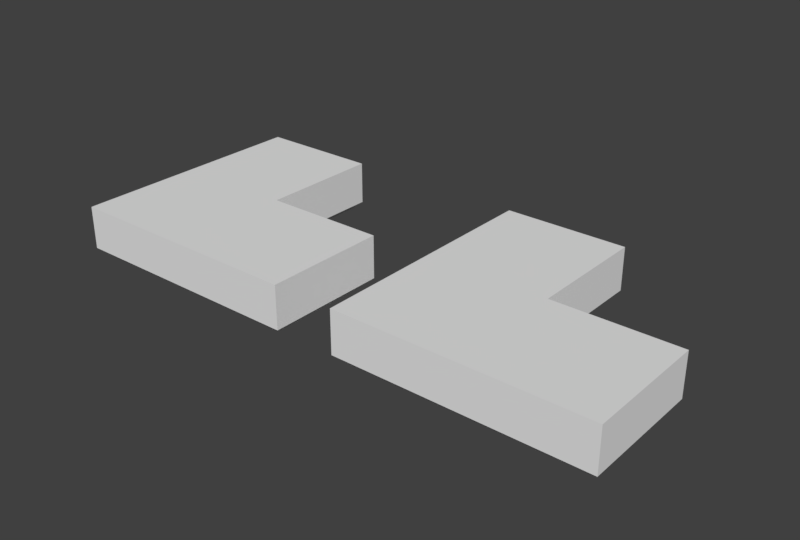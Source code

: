 # Source: 14719.blend  (saved by Blender 2.78.0; exported with 4.5.12 LTS)
import bpy
from mathutils import Matrix  # noqa: F401  (used for matrix-valued properties, if any)

bpy.ops.wm.read_factory_settings(use_empty=True)
scene = bpy.context.scene
scene.name = 'Scene'

# ---- collections
col_collection_1 = bpy.data.collections.new('Collection 1'); scene.collection.children.link(col_collection_1)

# ---- world
world_world = bpy.data.worlds.new('World'); scene.world = world_world
world_world.color = (0.05088, 0.05088, 0.05088)
world_world.use_sun_shadow = False
world_world.sun_shadow_jitter_overblur = 0.0
world_world.cycles.sampling_method = 'MANUAL'

# ---- meshes
me_14719_l = bpy.data.meshes.new('14719_L')
me_14719_l.from_pydata([(0.3, 0.1, 0.0), (-0.1, -0.1, 0.0), (0.3, -0.1, 0.0), (0.1, 0.3, 0.0), (-0.1, 0.3, 0.0), (0.26, -0.06, -0.04), (-0.06, -0.06, -0.04), (0.06, 0.06, -0.04), (0.26, 0.06, -0.04), (0.06, 0.26, -0.04), (-0.06, 0.26, -0.04), (0.29, 0.09, -0.08), (0.26, 0.06, -0.08), (0.06, 0.06, -0.08), (0.29, -0.09, -0.08), (0.26, -0.06, -0.08), (-0.09, -0.09, -0.08), (-0.06, -0.06, -0.08), (-0.09, 0.29, -0.08), (-0.06, 0.26, -0.08), (0.09, 0.29, -0.08), (0.06, 0.26, -0.08), (0.3, 0.1, -0.07), (0.29, 0.09, -0.07), (0.3, -0.1, -0.07), (0.29, -0.09, -0.07), (-0.1, -0.1, -0.07), (-0.09, -0.09, -0.07), (-0.1, 0.3, -0.07), (-0.09, 0.29, -0.07), (0.1, 0.3, -0.07), (0.09, 0.29, -0.07), (0.1, 0.1, 0.0), (0.1, 0.1, -0.07), (0.09, 0.09, -0.07), (0.09, 0.09, -0.08), (0.1, -0.04, -0.08), (0.1, -0.04, -0.04), (0.1153, -0.03696, -0.08), (0.1153, -0.03696, -0.04), (0.1283, -0.02828, -0.08), (0.1283, -0.02828, -0.04), (0.137, -0.01531, -0.08), (0.137, -0.01531, -0.04), (0.14, -3.725e-09, -0.08), (0.14, -3.725e-09, -0.04), (0.06, -3.725e-09, -0.08), (0.06, -3.725e-09, -0.04), (0.06304, -0.01531, -0.08), (0.06304, -0.01531, -0.04), (0.07172, -0.02828, -0.08), (0.07172, -0.02828, -0.04), (0.08469, -0.03696, -0.08), (0.08469, -0.03696, -0.04), (0.1, 0.04, -0.08), (0.1, 0.04, -0.04), (0.08469, 0.03696, -0.08), (0.08469, 0.03696, -0.04), (0.07172, 0.02828, -0.08), (0.07172, 0.02828, -0.04), (0.06304, 0.01531, -0.08), (0.06304, 0.01531, -0.04), (0.137, 0.01531, -0.08), (0.137, 0.01531, -0.04), (0.1283, 0.02828, -0.08), (0.1283, 0.02828, -0.04), (0.1153, 0.03696, -0.08), (0.1153, 0.03696, -0.04), (0.1, -3.725e-09, -0.08), (4.843e-08, 0.06, -0.08), (4.843e-08, 0.06, -0.04), (0.01531, 0.06304, -0.08), (0.01531, 0.06304, -0.04), (0.02828, 0.07172, -0.08), (0.02828, 0.07172, -0.04), (0.03696, 0.08469, -0.08), (0.03696, 0.08469, -0.04), (0.04, 0.1, -0.08), (0.04, 0.1, -0.04), (-0.04, 0.1, -0.08), (-0.04, 0.1, -0.04), (-0.03696, 0.08469, -0.08), (-0.03696, 0.08469, -0.04), (-0.02828, 0.07172, -0.08), (-0.02828, 0.07172, -0.04), (-0.01531, 0.06304, -0.08), (-0.01531, 0.06304, -0.04), (4.843e-08, 0.14, -0.08), (4.843e-08, 0.14, -0.04), (-0.01531, 0.137, -0.08), (-0.01531, 0.137, -0.04), (-0.02828, 0.1283, -0.08), (-0.02828, 0.1283, -0.04), (-0.03696, 0.1153, -0.08), (-0.03696, 0.1153, -0.04), (0.03696, 0.1153, -0.08), (0.03696, 0.1153, -0.04), (0.02828, 0.1283, -0.08), (0.02828, 0.1283, -0.04), (0.01531, 0.137, -0.08), (0.01531, 0.137, -0.04), (4.843e-08, 0.1, -0.08)], [], [(0, 32, 1, 2), (32, 3, 4, 1), (11, 12, 13, 35), (14, 15, 12, 11), (16, 17, 15, 14), (18, 19, 17, 16), (20, 21, 19, 18), (35, 13, 21, 20), (34, 33, 22, 23), (23, 22, 24, 25), (25, 24, 26, 27), (27, 26, 28, 29), (29, 28, 30, 31), (31, 30, 33, 34), (30, 3, 32, 33), (30, 28, 4, 3), (22, 0, 2, 24), (22, 33, 32, 0), (26, 1, 4, 28), (26, 24, 2, 1), (20, 31, 34, 35), (20, 18, 29, 31), (11, 23, 25, 14), (11, 35, 34, 23), (16, 27, 29, 18), (16, 14, 25, 27), (17, 19, 10, 6), (17, 6, 5, 15), (12, 15, 5, 8), (12, 8, 7, 13), (21, 13, 7, 9), (21, 9, 10, 19), (55, 54, 56, 57), (68, 54, 66), (55, 67, 66, 54), (63, 62, 64, 65), (68, 62, 44), (63, 45, 44, 62), (43, 41, 40, 42), (68, 40, 38), (39, 38, 40, 41), (52, 36, 37, 53), (68, 56, 54), (68, 66, 64), (65, 64, 66, 67), (62, 68, 64), (44, 42, 68), (45, 43, 42, 44), (40, 68, 42), (68, 38, 36), (38, 39, 37, 36), (52, 68, 36), (6, 37, 5), (5, 45, 8), (7, 8, 55), (9, 7, 78), (9, 88, 10), (6, 10, 80), (68, 58, 56), (59, 57, 56, 58), (57, 59, 7, 55), (68, 60, 58), (59, 58, 60, 61), (68, 46, 60), (47, 61, 60, 46), (68, 48, 46), (49, 47, 46, 48), (68, 50, 48), (51, 49, 48, 50), (68, 52, 50), (51, 50, 52, 53), (63, 65, 67, 55, 8, 45), (45, 5, 37, 39, 41, 43), (37, 6, 47, 49, 51, 53), (6, 7, 59, 61, 47), (101, 91, 89), (90, 89, 91, 92), (101, 93, 91), (92, 91, 93, 94), (101, 79, 93), (80, 94, 93, 79), (101, 81, 79), (80, 79, 81, 82), (101, 83, 81), (82, 81, 83, 84), (101, 85, 83), (84, 83, 85, 86), (101, 69, 85), (70, 86, 85, 69), (101, 71, 69), (70, 69, 71, 72), (101, 73, 71), (72, 71, 73, 74), (101, 75, 73), (76, 74, 73, 75), (101, 77, 75), (78, 76, 75, 77), (101, 95, 77), (78, 77, 95, 96), (7, 74, 76, 78), (101, 97, 95), (98, 96, 95, 97), (101, 99, 97), (98, 97, 99, 100), (101, 87, 99), (100, 99, 87, 88), (101, 89, 87), (90, 88, 87, 89), (9, 78, 96, 98, 100, 88), (10, 88, 90, 92, 94, 80), (7, 6, 70, 72, 74), (70, 6, 80, 82, 84, 86)])
me_14719_l.polygons.foreach_set('use_smooth', [True] * 112)
_k = set([(0, 2), (0, 22), (0, 32), (1, 2), (1, 4), (1, 26), (2, 24), (3, 4), (3, 30), (3, 32), (4, 28), (5, 6), (5, 8), (5, 15), (6, 10), (6, 17), (7, 8), (7, 9), (7, 13), (8, 12), (9, 10), (9, 21), (10, 19), (11, 14), (11, 23), (11, 35), (12, 13), (12, 15), (13, 21), (14, 16), (14, 25), (15, 17), (16, 18), (16, 27), (17, 19), (18, 20), (18, 29), (19, 21), (20, 31), (20, 35), (22, 24), (22, 33), (23, 25), (23, 34), (24, 26), (25, 27), (26, 28), (27, 29), (28, 30), (29, 31), (30, 33), (31, 34), (32, 33), (34, 35), (36, 38), (36, 52), (37, 39), (37, 53), (38, 40), (39, 41), (40, 42), (41, 43), (42, 44), (43, 45), (44, 62), (45, 63), (46, 48), (46, 60), (47, 49), (47, 61), (48, 50), (49, 51), (50, 52), (51, 53), (54, 56), (54, 66), (55, 57), (55, 67), (56, 58), (57, 59), (58, 60), (59, 61), (62, 64), (63, 65), (64, 66), (65, 67), (69, 71), (69, 85), (70, 72), (70, 86), (71, 73), (72, 74), (73, 75), (74, 76), (75, 77), (76, 78), (77, 95), (78, 96), (79, 81), (79, 93), (80, 82), (80, 94), (81, 83), (82, 84), (83, 85), (84, 86), (87, 89), (87, 99), (88, 90), (88, 100), (89, 91), (90, 92), (91, 93), (92, 94), (95, 97), (96, 98), (97, 99), (98, 100)])
me_14719_l.attributes.new('sharp_edge', 'BOOLEAN', 'EDGE').data.foreach_set('value', [ (min(e.vertices), max(e.vertices)) in _k for e in me_14719_l.edges])
me_14719_l.use_remesh_preserve_volume = False
me_14719_l.use_remesh_preserve_attributes = False
me_14719_l.use_mirror_vertex_groups = False
me_14719_l.update()
me_14719_h = bpy.data.meshes.new('14719_H')
me_14719_h.from_pydata([(0.3, 0.1, 0.0), (-0.1, -0.1, 0.0), (0.3, -0.1, 0.0), (0.1, 0.3, 0.0), (-0.1, 0.3, 0.0), (0.26, -0.06, -0.04), (-0.06, -0.06, -0.04), (0.06, 0.06, -0.04), (0.26, 0.06, -0.04), (0.06, 0.26, -0.04), (-0.06, 0.26, -0.04), (0.29, 0.09, -0.08), (0.26, 0.06, -0.08), (0.06, 0.06, -0.08), (0.29, -0.09, -0.08), (0.26, -0.06, -0.08), (-0.09, -0.09, -0.08), (-0.06, -0.06, -0.08), (-0.09, 0.29, -0.08), (-0.06, 0.26, -0.08), (0.09, 0.29, -0.08), (0.06, 0.26, -0.08), (0.3, 0.1, -0.07), (0.29, 0.09, -0.07), (0.3, -0.1, -0.07), (0.29, -0.09, -0.07), (-0.1, -0.1, -0.07), (-0.09, -0.09, -0.07), (-0.1, 0.3, -0.07), (-0.09, 0.29, -0.07), (0.1, 0.3, -0.07), (0.09, 0.29, -0.07), (0.1, 0.1, 0.0), (0.1, 0.1, -0.07), (0.09, 0.09, -0.07), (0.09, 0.09, -0.08), (0.1052, -0.03966, -0.08), (0.1, -0.04, -0.08), (0.1, -0.04, -0.04), (0.1052, -0.03966, -0.04), (0.1104, -0.03864, -0.08), (0.1104, -0.03864, -0.04), (0.1153, -0.03696, -0.08), (0.1153, -0.03696, -0.04), (0.12, -0.03464, -0.08), (0.12, -0.03464, -0.04), (0.1244, -0.03174, -0.08), (0.1244, -0.03174, -0.04), (0.1283, -0.02828, -0.08), (0.1283, -0.02828, -0.04), (0.1317, -0.02435, -0.08), (0.1317, -0.02435, -0.04), (0.1346, -0.02, -0.08), (0.1346, -0.02, -0.04), (0.137, -0.01531, -0.08), (0.137, -0.01531, -0.04), (0.1386, -0.01035, -0.08), (0.1386, -0.01035, -0.04), (0.1397, -0.00522, -0.08), (0.1397, -0.00522, -0.04), (0.14, -3.725e-09, -0.08), (0.14, -3.725e-09, -0.04), (0.06034, -0.00522, -0.08), (0.06, -3.725e-09, -0.08), (0.06, -3.725e-09, -0.04), (0.06034, -0.00522, -0.04), (0.06136, -0.01035, -0.08), (0.06136, -0.01035, -0.04), (0.06304, -0.01531, -0.08), (0.06304, -0.01531, -0.04), (0.06536, -0.02, -0.08), (0.06536, -0.02, -0.04), (0.06826, -0.02435, -0.08), (0.06826, -0.02435, -0.04), (0.07172, -0.02828, -0.08), (0.07172, -0.02828, -0.04), (0.07565, -0.03174, -0.08), (0.07565, -0.03174, -0.04), (0.08, -0.03464, -0.08), (0.08, -0.03464, -0.04), (0.08469, -0.03696, -0.08), (0.08469, -0.03696, -0.04), (0.08965, -0.03864, -0.08), (0.08965, -0.03864, -0.04), (0.09478, -0.03966, -0.08), (0.09478, -0.03966, -0.04), (0.09478, 0.03966, -0.08), (0.1, 0.04, -0.08), (0.1, 0.04, -0.04), (0.09478, 0.03966, -0.04), (0.08965, 0.03864, -0.08), (0.08965, 0.03864, -0.04), (0.08469, 0.03696, -0.08), (0.08469, 0.03696, -0.04), (0.08, 0.03464, -0.08), (0.08, 0.03464, -0.04), (0.07565, 0.03174, -0.08), (0.07565, 0.03174, -0.04), (0.07172, 0.02828, -0.08), (0.07172, 0.02828, -0.04), (0.06826, 0.02435, -0.08), (0.06826, 0.02435, -0.04), (0.06536, 0.02, -0.08), (0.06536, 0.02, -0.04), (0.06304, 0.01531, -0.08), (0.06304, 0.01531, -0.04), (0.06136, 0.01035, -0.08), (0.06136, 0.01035, -0.04), (0.06034, 0.00522, -0.08), (0.06034, 0.00522, -0.04), (0.1397, 0.00522, -0.08), (0.1397, 0.00522, -0.04), (0.1386, 0.01035, -0.08), (0.1386, 0.01035, -0.04), (0.137, 0.01531, -0.08), (0.137, 0.01531, -0.04), (0.1346, 0.02, -0.08), (0.1346, 0.02, -0.04), (0.1317, 0.02435, -0.08), (0.1317, 0.02435, -0.04), (0.1283, 0.02828, -0.08), (0.1283, 0.02828, -0.04), (0.1244, 0.03174, -0.08), (0.1244, 0.03174, -0.04), (0.12, 0.03464, -0.08), (0.12, 0.03464, -0.04), (0.1153, 0.03696, -0.08), (0.1153, 0.03696, -0.04), (0.1104, 0.03864, -0.08), (0.1104, 0.03864, -0.04), (0.1052, 0.03966, -0.08), (0.1052, 0.03966, -0.04), (0.1, -3.725e-09, -0.08), (0.00522, 0.06034, -0.08), (4.843e-08, 0.06, -0.08), (4.843e-08, 0.06, -0.04), (0.00522, 0.06034, -0.04), (0.01035, 0.06136, -0.08), (0.01035, 0.06136, -0.04), (0.01531, 0.06304, -0.08), (0.01531, 0.06304, -0.04), (0.02, 0.06536, -0.08), (0.02, 0.06536, -0.04), (0.02435, 0.06826, -0.08), (0.02435, 0.06826, -0.04), (0.02828, 0.07172, -0.08), (0.02828, 0.07172, -0.04), (0.03174, 0.07565, -0.08), (0.03174, 0.07565, -0.04), (0.03464, 0.08, -0.08), (0.03464, 0.08, -0.04), (0.03696, 0.08469, -0.08), (0.03696, 0.08469, -0.04), (0.03864, 0.08965, -0.08), (0.03864, 0.08965, -0.04), (0.03966, 0.09478, -0.08), (0.03966, 0.09478, -0.04), (0.04, 0.1, -0.08), (0.04, 0.1, -0.04), (-0.03966, 0.09478, -0.08), (-0.04, 0.1, -0.08), (-0.04, 0.1, -0.04), (-0.03966, 0.09478, -0.04), (-0.03864, 0.08965, -0.08), (-0.03864, 0.08965, -0.04), (-0.03696, 0.08469, -0.08), (-0.03696, 0.08469, -0.04), (-0.03464, 0.08, -0.08), (-0.03464, 0.08, -0.04), (-0.03174, 0.07565, -0.08), (-0.03174, 0.07565, -0.04), (-0.02828, 0.07172, -0.08), (-0.02828, 0.07172, -0.04), (-0.02435, 0.06826, -0.08), (-0.02435, 0.06826, -0.04), (-0.02, 0.06536, -0.08), (-0.02, 0.06536, -0.04), (-0.01531, 0.06304, -0.08), (-0.01531, 0.06304, -0.04), (-0.01035, 0.06136, -0.08), (-0.01035, 0.06136, -0.04), (-0.00522, 0.06034, -0.08), (-0.00522, 0.06034, -0.04), (-0.00522, 0.1397, -0.08), (4.843e-08, 0.14, -0.08), (4.843e-08, 0.14, -0.04), (-0.00522, 0.1397, -0.04), (-0.01035, 0.1386, -0.08), (-0.01035, 0.1386, -0.04), (-0.01531, 0.137, -0.08), (-0.01531, 0.137, -0.04), (-0.02, 0.1346, -0.08), (-0.02, 0.1346, -0.04), (-0.02435, 0.1317, -0.08), (-0.02435, 0.1317, -0.04), (-0.02828, 0.1283, -0.08), (-0.02828, 0.1283, -0.04), (-0.03174, 0.1244, -0.08), (-0.03174, 0.1244, -0.04), (-0.03464, 0.12, -0.08), (-0.03464, 0.12, -0.04), (-0.03696, 0.1153, -0.08), (-0.03696, 0.1153, -0.04), (-0.03864, 0.1104, -0.08), (-0.03864, 0.1104, -0.04), (-0.03966, 0.1052, -0.08), (-0.03966, 0.1052, -0.04), (0.03966, 0.1052, -0.08), (0.03966, 0.1052, -0.04), (0.03864, 0.1104, -0.08), (0.03864, 0.1104, -0.04), (0.03696, 0.1153, -0.08), (0.03696, 0.1153, -0.04), (0.03464, 0.12, -0.08), (0.03464, 0.12, -0.04), (0.03174, 0.1244, -0.08), (0.03174, 0.1244, -0.04), (0.02828, 0.1283, -0.08), (0.02828, 0.1283, -0.04), (0.02435, 0.1317, -0.08), (0.02435, 0.1317, -0.04), (0.02, 0.1346, -0.08), (0.02, 0.1346, -0.04), (0.01531, 0.137, -0.08), (0.01531, 0.137, -0.04), (0.01035, 0.1386, -0.08), (0.01035, 0.1386, -0.04), (0.00522, 0.1397, -0.08), (0.00522, 0.1397, -0.04), (4.843e-08, 0.1, -0.08), (0.02999, 0.02999, -0.04)], [], [(0, 32, 1, 2), (32, 3, 4, 1), (6, 230, 64), (11, 12, 13, 35), (14, 15, 12, 11), (16, 17, 15, 14), (18, 19, 17, 16), (20, 21, 19, 18), (35, 13, 21, 20), (34, 33, 22, 23), (23, 22, 24, 25), (25, 24, 26, 27), (27, 26, 28, 29), (29, 28, 30, 31), (31, 30, 33, 34), (30, 3, 32, 33), (30, 28, 4, 3), (22, 0, 2, 24), (22, 33, 32, 0), (26, 1, 4, 28), (26, 24, 2, 1), (20, 31, 34, 35), (20, 18, 29, 31), (11, 23, 25, 14), (11, 35, 34, 23), (16, 27, 29, 18), (16, 14, 25, 27), (17, 19, 10, 6), (17, 6, 5, 15), (12, 15, 5, 8), (12, 8, 7, 13), (21, 13, 7, 9), (21, 9, 10, 19), (36, 39, 38, 37), (40, 41, 39, 36), (42, 43, 41, 40), (44, 45, 43, 42), (46, 47, 45, 44), (48, 49, 47, 46), (50, 51, 49, 48), (52, 53, 51, 50), (54, 55, 53, 52), (56, 57, 55, 54), (58, 59, 57, 56), (60, 61, 59, 58), (62, 65, 64, 63), (66, 67, 65, 62), (68, 69, 67, 66), (70, 71, 69, 68), (72, 73, 71, 70), (74, 75, 73, 72), (76, 77, 75, 74), (78, 79, 77, 76), (80, 81, 79, 78), (82, 83, 81, 80), (84, 85, 83, 82), (37, 38, 85, 84), (86, 89, 88, 87), (90, 91, 89, 86), (92, 93, 91, 90), (94, 95, 93, 92), (96, 97, 95, 94), (98, 99, 97, 96), (100, 101, 99, 98), (102, 103, 101, 100), (104, 105, 103, 102), (106, 107, 105, 104), (108, 109, 107, 106), (63, 64, 109, 108), (110, 111, 61, 60), (112, 113, 111, 110), (114, 115, 113, 112), (116, 117, 115, 114), (118, 119, 117, 116), (120, 121, 119, 118), (122, 123, 121, 120), (124, 125, 123, 122), (126, 127, 125, 124), (128, 129, 127, 126), (130, 131, 129, 128), (87, 88, 131, 130), (60, 132, 110), (110, 132, 112), (112, 132, 114), (114, 132, 116), (116, 132, 118), (118, 132, 120), (120, 132, 122), (122, 132, 124), (124, 132, 126), (126, 132, 128), (128, 132, 130), (130, 132, 87), (87, 132, 86), (86, 132, 90), (90, 132, 92), (92, 132, 94), (94, 132, 96), (96, 132, 98), (98, 132, 100), (100, 132, 102), (102, 132, 104), (104, 132, 106), (106, 132, 108), (108, 132, 63), (63, 132, 62), (62, 132, 66), (66, 132, 68), (68, 132, 70), (70, 132, 72), (72, 132, 74), (74, 132, 76), (76, 132, 78), (78, 132, 80), (80, 132, 82), (82, 132, 84), (84, 132, 37), (37, 132, 36), (36, 132, 40), (40, 132, 42), (42, 132, 44), (44, 132, 46), (46, 132, 48), (48, 132, 50), (50, 132, 52), (52, 132, 54), (54, 132, 56), (56, 132, 58), (58, 132, 60), (133, 136, 135, 134), (137, 138, 136, 133), (139, 140, 138, 137), (141, 142, 140, 139), (143, 144, 142, 141), (145, 146, 144, 143), (147, 148, 146, 145), (149, 150, 148, 147), (151, 152, 150, 149), (153, 154, 152, 151), (155, 156, 154, 153), (157, 158, 156, 155), (159, 162, 161, 160), (163, 164, 162, 159), (165, 166, 164, 163), (167, 168, 166, 165), (169, 170, 168, 167), (171, 172, 170, 169), (173, 174, 172, 171), (175, 176, 174, 173), (177, 178, 176, 175), (179, 180, 178, 177), (181, 182, 180, 179), (134, 135, 182, 181), (183, 186, 185, 184), (187, 188, 186, 183), (189, 190, 188, 187), (191, 192, 190, 189), (193, 194, 192, 191), (195, 196, 194, 193), (197, 198, 196, 195), (199, 200, 198, 197), (201, 202, 200, 199), (203, 204, 202, 201), (205, 206, 204, 203), (160, 161, 206, 205), (207, 208, 158, 157), (209, 210, 208, 207), (211, 212, 210, 209), (213, 214, 212, 211), (215, 216, 214, 213), (217, 218, 216, 215), (219, 220, 218, 217), (221, 222, 220, 219), (223, 224, 222, 221), (225, 226, 224, 223), (227, 228, 226, 225), (184, 185, 228, 227), (157, 229, 207), (207, 229, 209), (209, 229, 211), (211, 229, 213), (213, 229, 215), (215, 229, 217), (217, 229, 219), (219, 229, 221), (221, 229, 223), (223, 229, 225), (225, 229, 227), (227, 229, 184), (184, 229, 183), (183, 229, 187), (187, 229, 189), (189, 229, 191), (191, 229, 193), (193, 229, 195), (195, 229, 197), (197, 229, 199), (199, 229, 201), (201, 229, 203), (203, 229, 205), (205, 229, 160), (160, 229, 159), (159, 229, 163), (163, 229, 165), (165, 229, 167), (167, 229, 169), (169, 229, 171), (171, 229, 173), (173, 229, 175), (175, 229, 177), (177, 229, 179), (179, 229, 181), (181, 229, 134), (134, 229, 133), (133, 229, 137), (137, 229, 139), (139, 229, 141), (141, 229, 143), (143, 229, 145), (145, 229, 147), (147, 229, 149), (149, 229, 151), (151, 229, 153), (153, 229, 155), (155, 229, 157), (64, 65, 67, 69, 71, 73, 75, 77, 79, 81, 83, 85, 38, 6), (6, 38, 5), (38, 39, 41, 43, 45, 47, 49, 51, 53, 55, 57, 59, 61, 5), (5, 61, 8), (64, 230, 7, 88, 89, 91, 93, 95, 97, 99, 101, 103, 105, 107, 109), (127, 129, 131, 88, 8, 61, 111, 113, 115, 117, 119, 121, 123, 125), (7, 8, 88), (135, 230, 6), (9, 7, 158), (214, 216, 218, 220, 222, 224, 226, 228, 185, 9, 158, 208, 210, 212), (9, 185, 10), (185, 186, 188, 190, 192, 194, 196, 198, 200, 202, 204, 206, 161, 10), (161, 162, 164, 166, 168, 170, 172, 174, 176, 178, 180, 182, 135, 6), (6, 10, 161), (230, 135, 136, 138, 140, 142, 144, 146, 148, 150, 152, 154, 156, 158, 7)])
me_14719_h.polygons.foreach_set('use_smooth', [True] * 240)
_k = set([(0, 2), (0, 22), (0, 32), (1, 2), (1, 4), (1, 26), (2, 24), (3, 4), (3, 30), (3, 32), (4, 28), (5, 6), (5, 8), (5, 15), (6, 10), (6, 17), (7, 8), (7, 9), (7, 13), (8, 12), (9, 10), (9, 21), (10, 19), (11, 14), (11, 23), (11, 35), (12, 13), (12, 15), (13, 21), (14, 16), (14, 25), (15, 17), (16, 18), (16, 27), (17, 19), (18, 20), (18, 29), (19, 21), (20, 31), (20, 35), (22, 24), (22, 33), (23, 25), (23, 34), (24, 26), (25, 27), (26, 28), (27, 29), (28, 30), (29, 31), (30, 33), (31, 34), (32, 33), (34, 35), (36, 37), (36, 40), (37, 84), (38, 39), (38, 85), (39, 41), (40, 42), (41, 43), (42, 44), (43, 45), (44, 46), (45, 47), (46, 48), (47, 49), (48, 50), (49, 51), (50, 52), (51, 53), (52, 54), (53, 55), (54, 56), (55, 57), (56, 58), (57, 59), (58, 60), (59, 61), (60, 110), (61, 111), (62, 63), (62, 66), (63, 108), (64, 65), (64, 109), (65, 67), (66, 68), (67, 69), (68, 70), (69, 71), (70, 72), (71, 73), (72, 74), (73, 75), (74, 76), (75, 77), (76, 78), (77, 79), (78, 80), (79, 81), (80, 82), (81, 83), (82, 84), (83, 85), (86, 87), (86, 90), (87, 130), (88, 89), (88, 131), (89, 91), (90, 92), (91, 93), (92, 94), (93, 95), (94, 96), (95, 97), (96, 98), (97, 99), (98, 100), (99, 101), (100, 102), (101, 103), (102, 104), (103, 105), (104, 106), (105, 107), (106, 108), (107, 109), (110, 112), (111, 113), (112, 114), (113, 115), (114, 116), (115, 117), (116, 118), (117, 119), (118, 120), (119, 121), (120, 122), (121, 123), (122, 124), (123, 125), (124, 126), (125, 127), (126, 128), (127, 129), (128, 130), (129, 131), (133, 134), (133, 137), (134, 181), (135, 136), (135, 182), (136, 138), (137, 139), (138, 140), (139, 141), (140, 142), (141, 143), (142, 144), (143, 145), (144, 146), (145, 147), (146, 148), (147, 149), (148, 150), (149, 151), (150, 152), (151, 153), (152, 154), (153, 155), (154, 156), (155, 157), (156, 158), (157, 207), (158, 208), (159, 160), (159, 163), (160, 205), (161, 162), (161, 206), (162, 164), (163, 165), (164, 166), (165, 167), (166, 168), (167, 169), (168, 170), (169, 171), (170, 172), (171, 173), (172, 174), (173, 175), (174, 176), (175, 177), (176, 178), (177, 179), (178, 180), (179, 181), (180, 182), (183, 184), (183, 187), (184, 227), (185, 186), (185, 228), (186, 188), (187, 189), (188, 190), (189, 191), (190, 192), (191, 193), (192, 194), (193, 195), (194, 196), (195, 197), (196, 198), (197, 199), (198, 200), (199, 201), (200, 202), (201, 203), (202, 204), (203, 205), (204, 206), (207, 209), (208, 210), (209, 211), (210, 212), (211, 213), (212, 214), (213, 215), (214, 216), (215, 217), (216, 218), (217, 219), (218, 220), (219, 221), (220, 222), (221, 223), (222, 224), (223, 225), (224, 226), (225, 227), (226, 228)])
me_14719_h.attributes.new('sharp_edge', 'BOOLEAN', 'EDGE').data.foreach_set('value', [ (min(e.vertices), max(e.vertices)) in _k for e in me_14719_h.edges])
me_14719_h.use_remesh_preserve_volume = False
me_14719_h.use_remesh_preserve_attributes = False
me_14719_h.use_mirror_vertex_groups = False
me_14719_h.update()

# ---- objects
ob_14719_l = bpy.data.objects.new('14719_L', me_14719_l)
ob_14719_h = bpy.data.objects.new('14719_H', me_14719_h)

# ---- transforms, parenting, visibility, modifiers, constraints
ob_14719_l.location = (0.5, 0.0, 0.08)
ob_14719_l.show_all_edges = True
ob_14719_l.lineart.crease_threshold = 0.0
_m = ob_14719_l.modifiers.new('Bevel', 'BEVEL')
_m.width = 0.003
_m.width_pct = 0.003
_m.limit_method = 'WEIGHT'
_m.offset_type = 'WIDTH'
_m.spread = 0.0
_m = ob_14719_l.modifiers.new('Edge Split', 'EDGE_SPLIT')
_m.use_edge_angle = False
ob_14719_h.location = (0.0, 0.0, 0.08)
ob_14719_h.lineart.crease_threshold = 0.0
_m = ob_14719_h.modifiers.new('Bevel', 'BEVEL')
_m.width = 0.003
_m.width_pct = 0.003
_m.limit_method = 'WEIGHT'
_m.offset_type = 'WIDTH'
_m.spread = 0.0
_m = ob_14719_h.modifiers.new('Edge Split', 'EDGE_SPLIT')
_m.use_edge_angle = False

# ---- collection membership
col_collection_1.objects.link(ob_14719_l)
col_collection_1.objects.link(ob_14719_h)

# ---- scene / render settings (as saved in the file)
scene.frame_start = 1; scene.frame_end = 250; scene.frame_set(1)
scene.render.engine = 'CYCLES'
scene.render.resolution_x = 720
scene.render.resolution_y = 486
scene.render.resolution_percentage = 200
scene.render.pixel_aspect_x = 10.0
scene.render.pixel_aspect_y = 10.0
scene.render.fps = 30
scene.render.fps_base = 1.001
scene.render.dither_intensity = 0.0
scene.cycles.use_denoising = False
scene.cycles.samples = 2000
scene.cycles.sampling_pattern = 'TABULATED_SOBOL'
scene.cycles.light_sampling_threshold = 0.0
scene.cycles.use_adaptive_sampling = False
scene.cycles.use_light_tree = False
scene.cycles.blur_glossy = 0.0
scene.cycles.max_bounces = 128
scene.cycles.diffuse_bounces = 128
scene.cycles.glossy_bounces = 128
scene.cycles.transmission_bounces = 128
scene.cycles.volume_bounces = 128
scene.cycles.transparent_max_bounces = 128
scene.cycles.sample_clamp_indirect = 0.0
scene.view_settings.view_transform = 'Standard'
bpy.context.view_layer.update()

# ---- added for rendering (the .blend has no active camera and no usable light): camera, sun
cam_auto = bpy.data.cameras.new('AutoCamera')
cam_auto.lens = 50.0
cam_auto.sensor_width = 36.0
cam_auto.clip_end = 1000.0
ob_auto_camera = bpy.data.objects.new('AutoCamera', cam_auto)
scene.collection.objects.link(ob_auto_camera)
ob_auto_camera.location = (1.26424, -0.99709, 0.771393)
ob_auto_camera.rotation_euler = (1.09748, -7.21219e-08, 0.694738)
scene.camera = ob_auto_camera
light_auto_sun = bpy.data.lights.new('AutoSun', 'SUN')
light_auto_sun.energy = 3.0
light_auto_sun.angle = 0.0523599
ob_auto_sun = bpy.data.objects.new('AutoSun', light_auto_sun)
scene.collection.objects.link(ob_auto_sun)
ob_auto_sun.rotation_euler = (0.872665, 0.174533, 0.523599)
bpy.context.view_layer.update()

